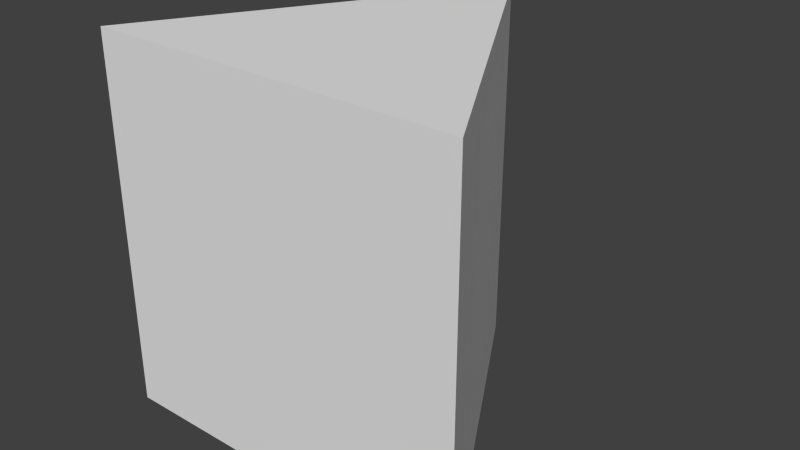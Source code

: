 # Source: triangular_prism.blend  (saved by Blender 2.75.0; exported with 4.5.12 LTS)
import bpy
from mathutils import Matrix  # noqa: F401  (used for matrix-valued properties, if any)

bpy.ops.wm.read_factory_settings(use_empty=True)
scene = bpy.context.scene
scene.name = 'Scene'

# ---- collections
col_collection_1 = bpy.data.collections.new('Collection 1'); scene.collection.children.link(col_collection_1)

# ---- materials (node trees are filled in below, after node groups)
mat_triangular_prism = bpy.data.materials.new('triangular_prism')
mat_triangular_prism.alpha_threshold = 0.0
mat_triangular_prism.use_transparent_shadow = False
mat_triangular_prism.roughness = 0.5

# ---- material node trees

# ---- world
world_world = bpy.data.worlds.new('World'); scene.world = world_world
world_world.color = (0.05088, 0.05088, 0.05088)
world_world.use_sun_shadow = False
world_world.sun_shadow_jitter_overblur = 0.0
world_world.cycles.sampling_method = 'MANUAL'
world_world.cycles.sample_map_resolution = 256

# ---- meshes
me_cylinder = bpy.data.meshes.new('Cylinder')
me_cylinder.from_pydata([(0.0, 0.5774, -0.5), (0.0, 0.5774, 0.5), (0.5, -0.2887, -0.5), (0.5, -0.2887, 0.5), (-0.5, -0.2887, -0.5), (-0.5, -0.2887, 0.5)], [], [(0, 1, 3, 2), (4, 5, 1, 0), (2, 3, 5, 4), (3, 1, 5), (0, 2, 4)])
_uv = me_cylinder.uv_layers.new(name='UVMap')
_uv.uv.foreach_set('vector', [0.6382, 0.25, 0.6382, 0.75, 0.4309, 0.75, 0.4309, 0.25, 0.4309, 0.25, 0.4309, 0.75, 0.6382, 0.75, 0.6382, 0.25, 0.6197, 0.25, 0.6197, 0.75, 0.3803, 0.75, 0.3803, 0.25, 0.6197, 0.3556, 0.5, 0.7887, 0.3803, 0.3557, 0.5, 0.7887, 0.6197, 0.3556, 0.3803, 0.3557])
me_cylinder.materials.append(mat_triangular_prism)
me_cylinder.use_remesh_preserve_volume = False
me_cylinder.use_remesh_preserve_attributes = False
me_cylinder.use_mirror_vertex_groups = False
me_cylinder.update()

# ---- objects
ob_cylinder = bpy.data.objects.new('Cylinder', me_cylinder)

# ---- transforms, parenting, visibility, modifiers, constraints
ob_cylinder.location = (0.0, 0.0, 0.0)
ob_cylinder.lineart.crease_threshold = 0.0

# ---- collection membership
col_collection_1.objects.link(ob_cylinder)

# ---- scene / render settings (as saved in the file)
scene.frame_start = 1; scene.frame_end = 250; scene.frame_set(1)
scene.render.engine = 'BLENDER_EEVEE_NEXT'
scene.render.resolution_percentage = 50
scene.render.dither_intensity = 0.0
scene.cycles.use_denoising = False
scene.cycles.samples = 10
scene.cycles.sampling_pattern = 'TABULATED_SOBOL'
scene.cycles.light_sampling_threshold = 0.0
scene.cycles.use_adaptive_sampling = False
scene.cycles.use_light_tree = False
scene.cycles.blur_glossy = 0.0
scene.cycles.pixel_filter_type = 'GAUSSIAN'
scene.cycles.sample_clamp_indirect = 0.0
scene.view_settings.view_transform = 'Standard'
bpy.context.view_layer.update()

# ---- added for rendering (the .blend has no active camera and no usable light): camera, sun
cam_auto = bpy.data.cameras.new('AutoCamera')
cam_auto.lens = 50.0
cam_auto.sensor_width = 36.0
cam_auto.clip_end = 1000.0
ob_auto_camera = bpy.data.objects.new('AutoCamera', cam_auto)
scene.collection.objects.link(ob_auto_camera)
ob_auto_camera.location = (1.5344, -1.69692, 1.22752)
ob_auto_camera.rotation_euler = (1.09748, -7.21219e-08, 0.694738)
scene.camera = ob_auto_camera
light_auto_sun = bpy.data.lights.new('AutoSun', 'SUN')
light_auto_sun.energy = 3.0
light_auto_sun.angle = 0.0523599
ob_auto_sun = bpy.data.objects.new('AutoSun', light_auto_sun)
scene.collection.objects.link(ob_auto_sun)
ob_auto_sun.rotation_euler = (0.872665, 0.174533, 0.523599)
bpy.context.view_layer.update()
